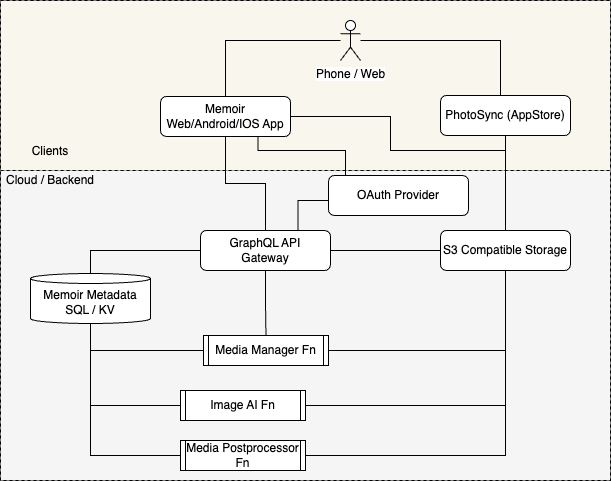

The diagram above was exported from draw.io. Its source (the exported page's mxGraphModel, read from the mxfile embedded in the PNG):
<mxGraphModel dx="725" dy="1163" grid="1" gridSize="10" guides="1" tooltips="1" connect="1" arrows="1" fold="1" page="1" pageScale="1" pageWidth="850" pageHeight="1100" background="light-dark(#FFFFFF,#FFFFFF)" math="0" shadow="0">
  <root>
    <mxCell id="0" />
    <mxCell id="1" parent="0" />
    <mxCell id="ghZGZMw720pMKs4rEHHV-5" value="" style="rounded=0;whiteSpace=wrap;html=1;dashed=1;fillColor=#f9f7ed;strokeColor=light-dark(#000000,#000000);fillOpacity=100;labelBackgroundColor=default;strokeOpacity=100;" parent="1" vertex="1">
      <mxGeometry x="10" y="10" width="610" height="170" as="geometry" />
    </mxCell>
    <mxCell id="BjpXxYXBpGZXxZjy7MSb-33" value="" style="rounded=0;whiteSpace=wrap;html=1;dashed=1;fillColor=#f5f5f5;fontColor=#333333;strokeColor=light-dark(#000000,#000000);fillOpacity=100;labelBackgroundColor=default;strokeOpacity=100;" parent="1" vertex="1">
      <mxGeometry x="10" y="180" width="610" height="310" as="geometry" />
    </mxCell>
    <mxCell id="BjpXxYXBpGZXxZjy7MSb-10" style="edgeStyle=orthogonalEdgeStyle;rounded=0;orthogonalLoop=1;jettySize=auto;html=1;entryX=0.5;entryY=0;entryDx=0;entryDy=0;endArrow=none;startFill=0;strokeColor=light-dark(#000000,#000000);fillOpacity=100;labelBackgroundColor=default;strokeOpacity=100;" parent="1" source="BjpXxYXBpGZXxZjy7MSb-1" target="BjpXxYXBpGZXxZjy7MSb-7" edge="1">
      <mxGeometry relative="1" as="geometry" />
    </mxCell>
    <mxCell id="ghZGZMw720pMKs4rEHHV-9" style="edgeStyle=orthogonalEdgeStyle;rounded=0;orthogonalLoop=1;jettySize=auto;html=1;entryX=0.5;entryY=0;entryDx=0;entryDy=0;endArrow=none;startFill=0;strokeColor=light-dark(#000000,#000000);fillOpacity=100;labelBackgroundColor=default;strokeOpacity=100;" parent="1" source="BjpXxYXBpGZXxZjy7MSb-1" target="BjpXxYXBpGZXxZjy7MSb-8" edge="1">
      <mxGeometry relative="1" as="geometry">
        <Array as="points">
          <mxPoint x="400" y="126" />
          <mxPoint x="400" y="160" />
          <mxPoint x="515" y="160" />
        </Array>
      </mxGeometry>
    </mxCell>
    <mxCell id="BjpXxYXBpGZXxZjy7MSb-1" value="Memoir&lt;div&gt;Web/Android/IOS App&lt;/div&gt;" style="rounded=1;whiteSpace=wrap;html=1;strokeColor=light-dark(#000000,#000000);fillOpacity=100;labelBackgroundColor=default;strokeOpacity=100;fillColor=light-dark(#FFFFFF,#FFFFFF);" parent="1" vertex="1">
      <mxGeometry x="170" y="106" width="130" height="40" as="geometry" />
    </mxCell>
    <mxCell id="BjpXxYXBpGZXxZjy7MSb-30" style="edgeStyle=orthogonalEdgeStyle;rounded=0;orthogonalLoop=1;jettySize=auto;html=1;entryX=0.5;entryY=0;entryDx=0;entryDy=0;endArrow=none;startFill=0;strokeColor=light-dark(#000000,#000000);fillOpacity=100;labelBackgroundColor=light-dark(#000000,#000000);strokeOpacity=100;" parent="1" source="BjpXxYXBpGZXxZjy7MSb-2" target="BjpXxYXBpGZXxZjy7MSb-1" edge="1">
      <mxGeometry relative="1" as="geometry" />
    </mxCell>
    <mxCell id="BjpXxYXBpGZXxZjy7MSb-31" style="edgeStyle=orthogonalEdgeStyle;rounded=0;orthogonalLoop=1;jettySize=auto;html=1;entryX=0.5;entryY=0;entryDx=0;entryDy=0;endArrow=none;startFill=0;strokeColor=light-dark(#000000,#000000);fillOpacity=100;labelBackgroundColor=default;strokeOpacity=100;" parent="1" source="BjpXxYXBpGZXxZjy7MSb-2" target="BjpXxYXBpGZXxZjy7MSb-3" edge="1">
      <mxGeometry relative="1" as="geometry">
        <Array as="points">
          <mxPoint x="510" y="50" />
          <mxPoint x="510" y="106" />
        </Array>
      </mxGeometry>
    </mxCell>
    <mxCell id="BjpXxYXBpGZXxZjy7MSb-36" style="edgeStyle=orthogonalEdgeStyle;rounded=0;orthogonalLoop=1;jettySize=auto;html=1;entryX=0.5;entryY=0;entryDx=0;entryDy=0;endArrow=none;startFill=0;exitX=0.75;exitY=1;exitDx=0;exitDy=0;strokeColor=light-dark(#000000,#000000);fillOpacity=100;labelBackgroundColor=default;strokeOpacity=100;" parent="1" source="BjpXxYXBpGZXxZjy7MSb-1" target="BjpXxYXBpGZXxZjy7MSb-35" edge="1">
      <mxGeometry relative="1" as="geometry">
        <Array as="points">
          <mxPoint x="268" y="160" />
          <mxPoint x="355" y="160" />
        </Array>
      </mxGeometry>
    </mxCell>
    <mxCell id="BjpXxYXBpGZXxZjy7MSb-2" value="Phone / Web" style="shape=umlActor;verticalLabelPosition=bottom;verticalAlign=top;html=1;outlineConnect=0;strokeColor=light-dark(#000000,#000000);fillOpacity=100;labelBackgroundColor=default;strokeOpacity=100;fillColor=light-dark(#FFFFFF,#FFFFFF);" parent="1" vertex="1">
      <mxGeometry x="350" y="30" width="20" height="40" as="geometry" />
    </mxCell>
    <mxCell id="BjpXxYXBpGZXxZjy7MSb-12" style="edgeStyle=orthogonalEdgeStyle;rounded=0;orthogonalLoop=1;jettySize=auto;html=1;entryX=0.5;entryY=0;entryDx=0;entryDy=0;endArrow=none;startFill=0;strokeColor=light-dark(#000000,#000000);fillOpacity=100;labelBackgroundColor=default;strokeOpacity=100;" parent="1" source="BjpXxYXBpGZXxZjy7MSb-3" target="BjpXxYXBpGZXxZjy7MSb-8" edge="1">
      <mxGeometry relative="1" as="geometry" />
    </mxCell>
    <mxCell id="BjpXxYXBpGZXxZjy7MSb-3" value="PhotoSync (AppStore)" style="rounded=1;whiteSpace=wrap;html=1;strokeColor=light-dark(#000000,#000000);fillOpacity=100;labelBackgroundColor=default;strokeOpacity=100;fillColor=light-dark(#FFFFFF,#FFFFFF);fillStyle=auto;" parent="1" vertex="1">
      <mxGeometry x="450" y="105" width="130" height="40" as="geometry" />
    </mxCell>
    <mxCell id="BjpXxYXBpGZXxZjy7MSb-9" style="edgeStyle=orthogonalEdgeStyle;rounded=0;orthogonalLoop=1;jettySize=auto;html=1;entryX=0.5;entryY=0;entryDx=0;entryDy=0;entryPerimeter=0;endArrow=none;startFill=0;strokeColor=light-dark(#000000,#000000);fillOpacity=100;labelBackgroundColor=default;strokeOpacity=100;" parent="1" source="BjpXxYXBpGZXxZjy7MSb-7" target="BjpXxYXBpGZXxZjy7MSb-14" edge="1">
      <mxGeometry relative="1" as="geometry">
        <mxPoint x="370" y="320" as="targetPoint" />
      </mxGeometry>
    </mxCell>
    <mxCell id="BjpXxYXBpGZXxZjy7MSb-15" style="edgeStyle=orthogonalEdgeStyle;rounded=0;orthogonalLoop=1;jettySize=auto;html=1;exitX=1;exitY=0.5;exitDx=0;exitDy=0;entryX=0;entryY=0.5;entryDx=0;entryDy=0;startArrow=none;startFill=0;endArrow=none;strokeColor=light-dark(#000000,#000000);fillOpacity=100;labelBackgroundColor=default;strokeOpacity=100;" parent="1" source="BjpXxYXBpGZXxZjy7MSb-7" target="BjpXxYXBpGZXxZjy7MSb-8" edge="1">
      <mxGeometry relative="1" as="geometry" />
    </mxCell>
    <mxCell id="BjpXxYXBpGZXxZjy7MSb-24" style="edgeStyle=orthogonalEdgeStyle;rounded=0;orthogonalLoop=1;jettySize=auto;html=1;entryX=0.5;entryY=0;entryDx=0;entryDy=0;endArrow=none;startFill=0;strokeColor=light-dark(#000000,#000000);fillOpacity=100;labelBackgroundColor=default;strokeOpacity=100;" parent="1" source="BjpXxYXBpGZXxZjy7MSb-7" target="BjpXxYXBpGZXxZjy7MSb-22" edge="1">
      <mxGeometry relative="1" as="geometry" />
    </mxCell>
    <mxCell id="BjpXxYXBpGZXxZjy7MSb-7" value="GraphQL API&lt;div&gt;Gateway&lt;/div&gt;" style="rounded=1;whiteSpace=wrap;html=1;strokeColor=light-dark(#000000,#000000);fillOpacity=100;labelBackgroundColor=default;strokeOpacity=100;fillColor=light-dark(#FFFFFF,#FFFFFF);" parent="1" vertex="1">
      <mxGeometry x="210" y="240" width="130" height="40" as="geometry" />
    </mxCell>
    <mxCell id="BjpXxYXBpGZXxZjy7MSb-17" style="edgeStyle=orthogonalEdgeStyle;rounded=0;orthogonalLoop=1;jettySize=auto;html=1;endArrow=none;startFill=0;strokeColor=light-dark(#000000,#000000);fillOpacity=100;labelBackgroundColor=default;strokeOpacity=100;" parent="1" source="BjpXxYXBpGZXxZjy7MSb-8" target="BjpXxYXBpGZXxZjy7MSb-16" edge="1">
      <mxGeometry relative="1" as="geometry">
        <Array as="points">
          <mxPoint x="515" y="415" />
        </Array>
      </mxGeometry>
    </mxCell>
    <mxCell id="BjpXxYXBpGZXxZjy7MSb-19" style="edgeStyle=orthogonalEdgeStyle;rounded=0;orthogonalLoop=1;jettySize=auto;html=1;entryX=1;entryY=0.5;entryDx=0;entryDy=0;startArrow=none;startFill=0;endArrow=none;strokeColor=light-dark(#000000,#000000);fillOpacity=100;labelBackgroundColor=default;strokeOpacity=100;" parent="1" source="BjpXxYXBpGZXxZjy7MSb-8" target="BjpXxYXBpGZXxZjy7MSb-18" edge="1">
      <mxGeometry relative="1" as="geometry">
        <Array as="points">
          <mxPoint x="515" y="465" />
        </Array>
      </mxGeometry>
    </mxCell>
    <mxCell id="BjpXxYXBpGZXxZjy7MSb-8" value="S3 Compatible Storage" style="rounded=1;whiteSpace=wrap;html=1;strokeColor=light-dark(#000000,#000000);fillOpacity=100;labelBackgroundColor=default;strokeOpacity=100;fillColor=light-dark(#FFFFFF,#FFFFFF);" parent="1" vertex="1">
      <mxGeometry x="450" y="240" width="130" height="40" as="geometry" />
    </mxCell>
    <mxCell id="BjpXxYXBpGZXxZjy7MSb-14" value="Memoir Metadata&lt;div&gt;SQL / KV&lt;/div&gt;" style="shape=cylinder3;whiteSpace=wrap;html=1;boundedLbl=1;backgroundOutline=1;size=5;strokeColor=light-dark(#000000,#000000);fillOpacity=100;labelBackgroundColor=default;strokeOpacity=100;fillColor=light-dark(#FFFFFF,#FFFFFF);" parent="1" vertex="1">
      <mxGeometry x="40" y="283" width="120" height="50" as="geometry" />
    </mxCell>
    <mxCell id="BjpXxYXBpGZXxZjy7MSb-16" value="Image AI Fn" style="shape=process;whiteSpace=wrap;html=1;backgroundOutline=1;size=0.041666666666666664;strokeColor=light-dark(#000000,#000000);fillOpacity=100;labelBackgroundColor=default;strokeOpacity=100;fillColor=light-dark(#FFFFFF,#FFFFFF);" parent="1" vertex="1">
      <mxGeometry x="190" y="400" width="125" height="30" as="geometry" />
    </mxCell>
    <mxCell id="BjpXxYXBpGZXxZjy7MSb-21" style="edgeStyle=orthogonalEdgeStyle;rounded=0;orthogonalLoop=1;jettySize=auto;html=1;entryX=0.5;entryY=1;entryDx=0;entryDy=0;entryPerimeter=0;endArrow=none;startFill=0;strokeColor=light-dark(#000000,#000000);fillOpacity=100;labelBackgroundColor=default;strokeOpacity=100;" parent="1" source="BjpXxYXBpGZXxZjy7MSb-18" target="BjpXxYXBpGZXxZjy7MSb-14" edge="1">
      <mxGeometry relative="1" as="geometry">
        <mxPoint x="100" y="360" as="targetPoint" />
        <mxPoint x="140" y="490" as="sourcePoint" />
        <Array as="points">
          <mxPoint x="100" y="465" />
        </Array>
      </mxGeometry>
    </mxCell>
    <mxCell id="BjpXxYXBpGZXxZjy7MSb-18" value="Media Postprocessor Fn" style="shape=process;whiteSpace=wrap;html=1;backgroundOutline=1;size=0.041666666666666664;strokeColor=light-dark(#000000,#000000);fillOpacity=100;labelBackgroundColor=default;strokeOpacity=100;fillColor=light-dark(#FFFFFF,#FFFFFF);" parent="1" vertex="1">
      <mxGeometry x="190" y="450" width="125" height="30" as="geometry" />
    </mxCell>
    <mxCell id="BjpXxYXBpGZXxZjy7MSb-20" style="edgeStyle=orthogonalEdgeStyle;rounded=0;orthogonalLoop=1;jettySize=auto;html=1;entryX=0.5;entryY=1;entryDx=0;entryDy=0;entryPerimeter=0;endArrow=none;startFill=0;strokeColor=light-dark(#000000,#000000);fillOpacity=100;labelBackgroundColor=default;strokeOpacity=100;" parent="1" source="BjpXxYXBpGZXxZjy7MSb-16" target="BjpXxYXBpGZXxZjy7MSb-14" edge="1">
      <mxGeometry relative="1" as="geometry">
        <Array as="points">
          <mxPoint x="100" y="415" />
        </Array>
      </mxGeometry>
    </mxCell>
    <mxCell id="BjpXxYXBpGZXxZjy7MSb-23" style="edgeStyle=orthogonalEdgeStyle;rounded=0;orthogonalLoop=1;jettySize=auto;html=1;endArrow=none;startFill=0;strokeColor=light-dark(#000000,#000000);fillOpacity=100;labelBackgroundColor=default;strokeOpacity=100;" parent="1" source="BjpXxYXBpGZXxZjy7MSb-22" target="BjpXxYXBpGZXxZjy7MSb-14" edge="1">
      <mxGeometry relative="1" as="geometry">
        <Array as="points">
          <mxPoint x="100" y="360" />
        </Array>
      </mxGeometry>
    </mxCell>
    <mxCell id="BjpXxYXBpGZXxZjy7MSb-25" style="edgeStyle=orthogonalEdgeStyle;rounded=0;orthogonalLoop=1;jettySize=auto;html=1;entryX=0.5;entryY=1;entryDx=0;entryDy=0;endArrow=none;startFill=0;strokeColor=light-dark(#000000,#000000);fillOpacity=100;labelBackgroundColor=default;strokeOpacity=100;" parent="1" source="BjpXxYXBpGZXxZjy7MSb-22" target="BjpXxYXBpGZXxZjy7MSb-8" edge="1">
      <mxGeometry relative="1" as="geometry">
        <Array as="points">
          <mxPoint x="515" y="360" />
        </Array>
      </mxGeometry>
    </mxCell>
    <mxCell id="BjpXxYXBpGZXxZjy7MSb-22" value="Media Manager Fn" style="shape=process;whiteSpace=wrap;html=1;backgroundOutline=1;size=0.041666666666666664;strokeColor=light-dark(#000000,#000000);fillOpacity=100;labelBackgroundColor=default;strokeOpacity=100;fillColor=light-dark(#FFFFFF,#FFFFFF);" parent="1" vertex="1">
      <mxGeometry x="213" y="345" width="125" height="30" as="geometry" />
    </mxCell>
    <mxCell id="BjpXxYXBpGZXxZjy7MSb-37" style="edgeStyle=orthogonalEdgeStyle;rounded=0;orthogonalLoop=1;jettySize=auto;html=1;entryX=0.75;entryY=0;entryDx=0;entryDy=0;endArrow=none;startFill=0;strokeColor=light-dark(#000000,#000000);fillOpacity=100;labelBackgroundColor=default;strokeOpacity=100;" parent="1" source="BjpXxYXBpGZXxZjy7MSb-35" target="BjpXxYXBpGZXxZjy7MSb-7" edge="1">
      <mxGeometry relative="1" as="geometry">
        <Array as="points">
          <mxPoint x="308" y="210" />
        </Array>
      </mxGeometry>
    </mxCell>
    <mxCell id="BjpXxYXBpGZXxZjy7MSb-35" value="OAuth Provider" style="rounded=1;whiteSpace=wrap;html=1;strokeColor=light-dark(#000000,#000000);fillOpacity=100;labelBackgroundColor=default;strokeOpacity=100;fillColor=light-dark(#FFFFFF,#FFFFFF);" parent="1" vertex="1">
      <mxGeometry x="338" y="185" width="140" height="40" as="geometry" />
    </mxCell>
    <mxCell id="ghZGZMw720pMKs4rEHHV-2" value="Clien&lt;span style=&quot;color: light-dark(rgb(0, 0, 0), rgb(255, 255, 255));&quot;&gt;ts&lt;/span&gt;&lt;div&gt;&lt;br&gt;&lt;div&gt;&lt;div&gt;Cloud / Backend&lt;/div&gt;&lt;/div&gt;&lt;/div&gt;" style="text;html=1;align=center;verticalAlign=middle;whiteSpace=wrap;rounded=0;fillOpacity=0;labelBackgroundColor=none;strokeOpacity=100;fillColor=none;fillStyle=auto;" parent="1" vertex="1">
      <mxGeometry x="10" y="160" width="100" height="30" as="geometry" />
    </mxCell>
  </root>
</mxGraphModel>